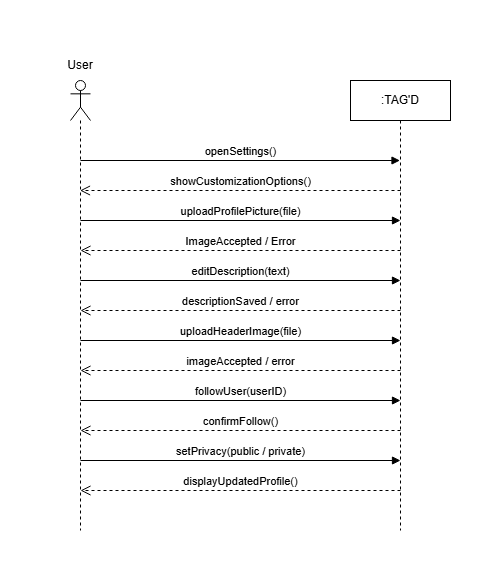

The diagram above was exported from draw.io. Its source (the exported page's mxGraphModel, read from the mxfile embedded in the PNG):
<mxGraphModel dx="1379" dy="826" grid="1" gridSize="10" guides="1" tooltips="1" connect="1" arrows="1" fold="1" page="1" pageScale="1" pageWidth="850" pageHeight="1100" math="0" shadow="0">
  <root>
    <mxCell id="0" />
    <mxCell id="1" parent="0" />
    <mxCell id="AbE40unU6JS7xnDhoZop-1" parent="1" style="shape=umlLifeline;perimeter=lifelinePerimeter;whiteSpace=wrap;html=1;container=1;dropTarget=0;collapsible=0;recursiveResize=0;outlineConnect=0;portConstraint=eastwest;newEdgeStyle={&quot;curved&quot;:0,&quot;rounded&quot;:0};" value=":TAG'D" vertex="1">
      <mxGeometry height="450" width="100" x="570" y="150" as="geometry" />
    </mxCell>
    <mxCell id="AbE40unU6JS7xnDhoZop-2" parent="1" style="shape=umlLifeline;perimeter=lifelinePerimeter;whiteSpace=wrap;html=1;container=1;dropTarget=0;collapsible=0;recursiveResize=0;outlineConnect=0;portConstraint=eastwest;newEdgeStyle={&quot;curved&quot;:0,&quot;rounded&quot;:0};participant=umlActor;" value="" vertex="1">
      <mxGeometry height="450" width="20" x="290" y="150" as="geometry" />
    </mxCell>
    <mxCell id="AbE40unU6JS7xnDhoZop-3" parent="1" style="text;html=1;whiteSpace=wrap;strokeColor=none;fillColor=none;align=center;verticalAlign=middle;rounded=0;" value="User" vertex="1">
      <mxGeometry height="30" width="60" x="270" y="120" as="geometry" />
    </mxCell>
    <mxCell id="AbE40unU6JS7xnDhoZop-5" edge="1" parent="1" style="html=1;verticalAlign=bottom;endArrow=block;curved=0;rounded=0;" target="AbE40unU6JS7xnDhoZop-1" value="openSettings()">
      <mxGeometry relative="1" width="80" as="geometry">
        <mxPoint x="300" y="230" as="sourcePoint" />
        <mxPoint x="380" y="230" as="targetPoint" />
      </mxGeometry>
    </mxCell>
    <mxCell id="AbE40unU6JS7xnDhoZop-6" edge="1" parent="1" style="html=1;verticalAlign=bottom;endArrow=open;dashed=1;endSize=8;curved=0;rounded=0;" target="AbE40unU6JS7xnDhoZop-2" value="showCustomizationOptions()">
      <mxGeometry relative="1" as="geometry">
        <mxPoint x="620" y="260" as="sourcePoint" />
        <mxPoint x="540" y="260" as="targetPoint" />
      </mxGeometry>
    </mxCell>
    <mxCell id="AbE40unU6JS7xnDhoZop-7" edge="1" parent="1" style="html=1;verticalAlign=bottom;endArrow=block;curved=0;rounded=0;" value="uploadProfilePicture(file)">
      <mxGeometry relative="1" width="80" as="geometry">
        <mxPoint x="300" y="290" as="sourcePoint" />
        <mxPoint x="620" y="290" as="targetPoint" />
      </mxGeometry>
    </mxCell>
    <mxCell id="AbE40unU6JS7xnDhoZop-8" edge="1" parent="1" style="html=1;verticalAlign=bottom;endArrow=open;dashed=1;endSize=8;curved=0;rounded=0;" value="ImageAccepted / Error">
      <mxGeometry relative="1" as="geometry">
        <mxPoint x="620" y="320" as="sourcePoint" />
        <mxPoint x="300" y="320" as="targetPoint" />
      </mxGeometry>
    </mxCell>
    <mxCell id="AbE40unU6JS7xnDhoZop-10" edge="1" parent="1" style="html=1;verticalAlign=bottom;endArrow=block;curved=0;rounded=0;" value="editDescription(text)">
      <mxGeometry relative="1" width="80" as="geometry">
        <mxPoint x="300" y="350" as="sourcePoint" />
        <mxPoint x="620" y="350" as="targetPoint" />
      </mxGeometry>
    </mxCell>
    <mxCell id="AbE40unU6JS7xnDhoZop-11" edge="1" parent="1" style="html=1;verticalAlign=bottom;endArrow=open;dashed=1;endSize=8;curved=0;rounded=0;" value="descriptionSaved / error">
      <mxGeometry relative="1" as="geometry">
        <mxPoint x="620" y="380" as="sourcePoint" />
        <mxPoint x="300" y="380" as="targetPoint" />
      </mxGeometry>
    </mxCell>
    <mxCell id="AbE40unU6JS7xnDhoZop-12" edge="1" parent="1" style="html=1;verticalAlign=bottom;endArrow=block;curved=0;rounded=0;" value="uploadHeaderImage(file)">
      <mxGeometry relative="1" width="80" as="geometry">
        <mxPoint x="300" y="410" as="sourcePoint" />
        <mxPoint x="620" y="410" as="targetPoint" />
      </mxGeometry>
    </mxCell>
    <mxCell id="AbE40unU6JS7xnDhoZop-13" edge="1" parent="1" style="html=1;verticalAlign=bottom;endArrow=open;dashed=1;endSize=8;curved=0;rounded=0;" value="imageAccepted / error">
      <mxGeometry relative="1" as="geometry">
        <mxPoint x="620" y="440" as="sourcePoint" />
        <mxPoint x="300" y="440" as="targetPoint" />
      </mxGeometry>
    </mxCell>
    <mxCell id="AbE40unU6JS7xnDhoZop-14" edge="1" parent="1" style="html=1;verticalAlign=bottom;endArrow=block;curved=0;rounded=0;" value="followUser(userID)">
      <mxGeometry relative="1" width="80" as="geometry">
        <mxPoint x="300" y="470" as="sourcePoint" />
        <mxPoint x="620" y="470" as="targetPoint" />
      </mxGeometry>
    </mxCell>
    <mxCell id="AbE40unU6JS7xnDhoZop-15" edge="1" parent="1" style="html=1;verticalAlign=bottom;endArrow=open;dashed=1;endSize=8;curved=0;rounded=0;" value="confirmFollow()">
      <mxGeometry relative="1" as="geometry">
        <mxPoint as="offset" />
        <mxPoint x="620" y="500" as="sourcePoint" />
        <mxPoint x="300" y="500" as="targetPoint" />
      </mxGeometry>
    </mxCell>
    <mxCell id="AbE40unU6JS7xnDhoZop-16" edge="1" parent="1" style="html=1;verticalAlign=bottom;endArrow=block;curved=0;rounded=0;" value="setPrivacy(public / private)">
      <mxGeometry relative="1" width="80" as="geometry">
        <mxPoint as="offset" />
        <mxPoint x="300" y="530" as="sourcePoint" />
        <mxPoint x="620" y="530" as="targetPoint" />
      </mxGeometry>
    </mxCell>
    <mxCell id="AbE40unU6JS7xnDhoZop-17" edge="1" parent="1" style="html=1;verticalAlign=bottom;endArrow=open;dashed=1;endSize=8;curved=0;rounded=0;" value="displayUpdatedProfile()">
      <mxGeometry relative="1" as="geometry">
        <mxPoint x="620" y="560" as="sourcePoint" />
        <mxPoint x="300" y="560" as="targetPoint" />
      </mxGeometry>
    </mxCell>
  </root>
</mxGraphModel>